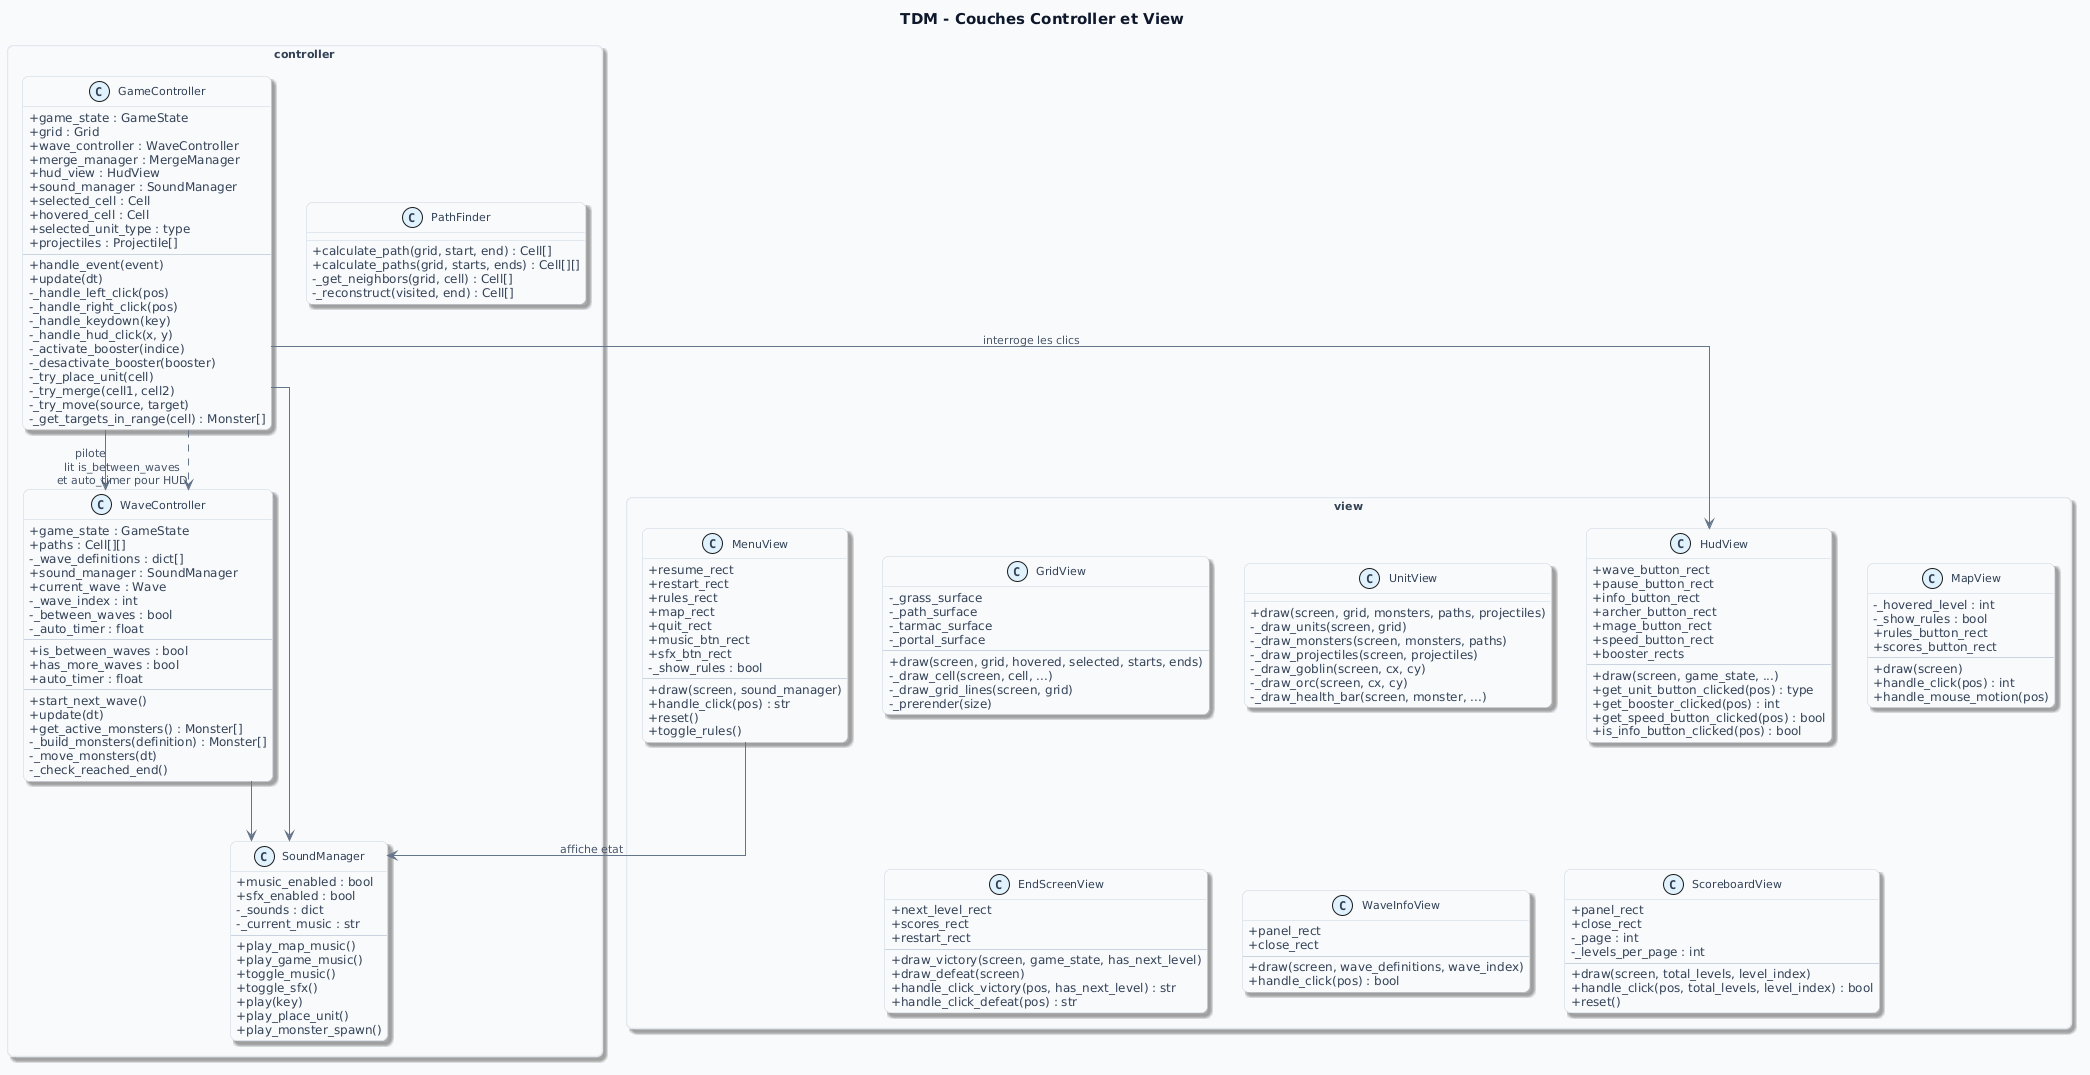

The diagram above was rendered by PlantUML. Its source (embedded in the PNG):
@startuml
' --- PlantUML Viewer: visual theme (auto) ---
' --- style only (spacing from your file) ---
skinparam defaultFontName "DejaVu Sans"
skinparam defaultFontSize 12
skinparam defaultFontColor #334155
skinparam ArrowFontName "DejaVu Sans"
skinparam ArrowFontSize 11
skinparam ArrowFontColor #475569
skinparam ArrowFontStyle normal
skinparam TitleFontName "DejaVu Sans"
skinparam TitleFontSize 15
skinparam TitleFontColor #0f172a
skinparam LegendFontName "DejaVu Sans"
skinparam LegendFontSize 11
skinparam LegendFontColor #334155
skinparam ClassFontName "DejaVu Sans"
skinparam ClassFontSize 11
skinparam ClassFontColor #334155
skinparam ComponentFontName "DejaVu Sans"
skinparam ComponentFontSize 11
skinparam ComponentFontColor #334155
skinparam PackageFontName "DejaVu Sans"
skinparam PackageFontSize 11
skinparam PackageFontColor #334155
skinparam CloudFontName "DejaVu Sans"
skinparam CloudFontSize 11
skinparam CloudFontColor #334155
skinparam NoteFontName "DejaVu Sans"
skinparam NoteFontSize 11
skinparam NoteFontColor #475569
skinparam shadowing true
skinparam roundcorner 12
skinparam ArrowColor #64748B
skinparam ArrowThickness 1
skinparam stereotypeCBackgroundColor #E0F2FE
skinparam stereotypeCFontColor #0369A1
skinparam ClassBackgroundColor #F8FAFC
skinparam ClassBorderColor #CBD5E1
skinparam ComponentBackgroundColor #F8FAFC
skinparam ComponentBorderColor #CBD5E1
skinparam PackageBackgroundColor #F8FAFC
skinparam PackageBorderColor #E2E8F0
skinparam CloudBackgroundColor #F5F3FF
skinparam CloudBorderColor #CBD5E1
skinparam NoteBackgroundColor #F8FAFC
skinparam NoteBorderColor #E2E8F0
title TDM - Couches Controller et View

skinparam classAttributeIconSize 0
skinparam packageStyle rectangle
skinparam linetype ortho

' --- CONTROLLER ---

package controller {

  class GameController {
    + game_state : GameState
    + grid : Grid
    + wave_controller : WaveController
    + merge_manager : MergeManager
    + hud_view : HudView
    + sound_manager : SoundManager
    + selected_cell : Cell
    + hovered_cell : Cell
    + selected_unit_type : type
    + projectiles : Projectile[]
    --
    + handle_event(event)
    + update(dt)
    - _handle_left_click(pos)
    - _handle_right_click(pos)
    - _handle_keydown(key)
    - _handle_hud_click(x, y)
    - _activate_booster(indice)
    - _desactivate_booster(booster)
    - _try_place_unit(cell)
    - _try_merge(cell1, cell2)
    - _try_move(source, target)
    - _get_targets_in_range(cell) : Monster[]
  }

  class WaveController {
    + game_state : GameState
    + paths : Cell[][]
    - _wave_definitions : dict[]
    + sound_manager : SoundManager
    + current_wave : Wave
    - _wave_index : int
    - _between_waves : bool
    - _auto_timer : float
    --
    + is_between_waves : bool
    + has_more_waves : bool
    + auto_timer : float
    --
    + start_next_wave()
    + update(dt)
    + get_active_monsters() : Monster[]
    - _build_monsters(definition) : Monster[]
    - _move_monsters(dt)
    - _check_reached_end()
  }

  class PathFinder {
    + calculate_path(grid, start, end) : Cell[]
    + calculate_paths(grid, starts, ends) : Cell[][]
    - _get_neighbors(grid, cell) : Cell[]
    - _reconstruct(visited, end) : Cell[]
  }

  class SoundManager {
    + music_enabled : bool
    + sfx_enabled : bool
    - _sounds : dict
    - _current_music : str
    --
    + play_map_music()
    + play_game_music()
    + toggle_music()
    + toggle_sfx()
    + play(key)
    + play_place_unit()
    + play_monster_spawn()
  }

  ' Relations internes au controller
  GameController --> WaveController : pilote
  GameController --> SoundManager
  WaveController --> SoundManager
}

' --- VIEW ---

package view {

  class GridView {
    - _grass_surface
    - _path_surface
    - _tarmac_surface
    - _portal_surface
    --
    + draw(screen, grid, hovered, selected, starts, ends)
    - _draw_cell(screen, cell, ...)
    - _draw_grid_lines(screen, grid)
    - _prerender(size)
  }

  class UnitView {
    + draw(screen, grid, monsters, paths, projectiles)
    - _draw_units(screen, grid)
    - _draw_monsters(screen, monsters, paths)
    - _draw_projectiles(screen, projectiles)
    - _draw_goblin(screen, cx, cy)
    - _draw_orc(screen, cx, cy)
    - _draw_health_bar(screen, monster, ...)
  }

  class HudView {
    + wave_button_rect
    + pause_button_rect
    + info_button_rect
    + archer_button_rect
    + mage_button_rect
    + speed_button_rect
    + booster_rects
    --
    + draw(screen, game_state, ...)
    + get_unit_button_clicked(pos) : type
    + get_booster_clicked(pos) : int
    + get_speed_button_clicked(pos) : bool
    + is_info_button_clicked(pos) : bool
  }

  class MenuView {
    + resume_rect
    + restart_rect
    + rules_rect
    + map_rect
    + quit_rect
    + music_btn_rect
    + sfx_btn_rect
    - _show_rules : bool
    --
    + draw(screen, sound_manager)
    + handle_click(pos) : str
    + reset()
    + toggle_rules()
  }

  class MapView {
    - _hovered_level : int
    - _show_rules : bool
    + rules_button_rect
    + scores_button_rect
    --
    + draw(screen)
    + handle_click(pos) : int
    + handle_mouse_motion(pos)
  }

  class EndScreenView {
    + next_level_rect
    + scores_rect
    + restart_rect
    --
    + draw_victory(screen, game_state, has_next_level)
    + draw_defeat(screen)
    + handle_click_victory(pos, has_next_level) : str
    + handle_click_defeat(pos) : str
  }

  class WaveInfoView {
    + panel_rect
    + close_rect
    --
    + draw(screen, wave_definitions, wave_index)
    + handle_click(pos) : bool
  }

  class ScoreboardView {
    + panel_rect
    + close_rect
    - _page : int
    - _levels_per_page : int
    --
    + draw(screen, total_levels, level_index)
    + handle_click(pos, total_levels, level_index) : bool
    + reset()
  }

  ' MenuView utilise SoundManager pour afficher l'etat musique/sfx
  MenuView --> SoundManager : affiche etat
}

' --- Relations Controller -> View ---

GameController --> HudView : interroge les clics
GameController ..> WaveController : lit is_between_waves\net auto_timer pour HUD
@enduml